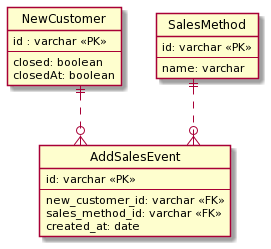

The diagram above was rendered by PlantUML. Its source (embedded in the PNG):
@startuml
' hide the spot
hide circle

' avoid problems with angled crows feet
skinparam linetype ortho

entity "NewCustomer" as NewCustomer {
  id : varchar <<PK>>
  --
  closed: boolean
  closedAt: boolean
}

entity "AddSalesEvent" as AddSalesEvent {
  id: varchar <<PK>>
  --
  new_customer_id: varchar <<FK>>
  sales_method_id: varchar <<FK>>
  created_at: date
}

entity "SalesMethod" as SalesMethod {
  id: varchar <<PK>>
  --
  name: varchar
}

NewCustomer ||..o{ AddSalesEvent
SalesMethod ||..o{ AddSalesEvent
@enduml